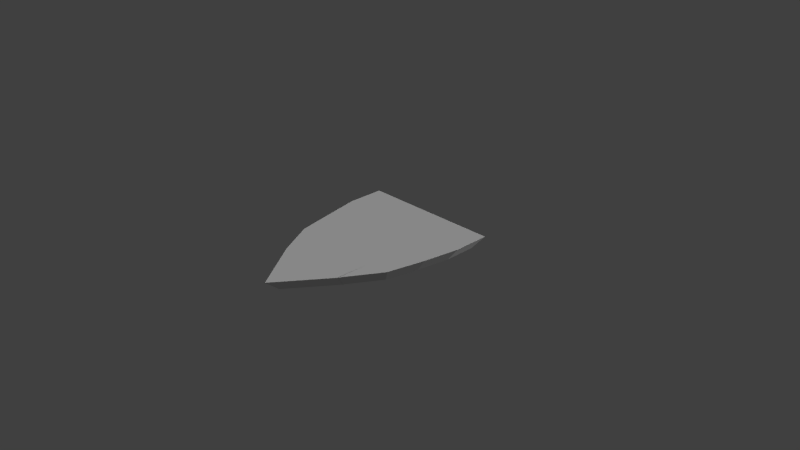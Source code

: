 # Source: escut.blend  (saved by Blender 2.68.0; exported with 4.5.12 LTS)
import bpy
from mathutils import Matrix  # noqa: F401  (used for matrix-valued properties, if any)

bpy.ops.wm.read_factory_settings(use_empty=True)
scene = bpy.context.scene
scene.name = 'Scene'

# ---- collections
col_collection_1 = bpy.data.collections.new('Collection 1'); scene.collection.children.link(col_collection_1)

# ---- world
world_world = bpy.data.worlds.new('World'); scene.world = world_world
world_world.color = (0.05088, 0.05088, 0.05088)
world_world.use_sun_shadow = False
world_world.sun_shadow_jitter_overblur = 0.0
world_world.cycles.sampling_method = 'MANUAL'
world_world.cycles.sample_map_resolution = 256

# ---- cameras
cam_camera = bpy.data.cameras.new('Camera')
cam_camera.clip_end = 100.0
cam_camera.lens = 35.0
cam_camera.sensor_width = 32.0
cam_camera.sensor_height = 18.0
cam_camera.ortho_scale = 7.314
cam_camera.dof.focus_distance = 0.0
cam_camera.dof.aperture_fstop = 128.0

# ---- lights
light_lamp = bpy.data.lights.new('Lamp', 'SUN')
light_lamp.transmission_factor = 0.0
light_lamp.cutoff_distance = 30.0
light_lamp.angle = 0.1993
light_lamp.energy = 1.0
light_lamp.shadow_buffer_clip_start = 1.001
light_lamp.shadow_soft_size = 0.1
light_lamp.shadow_cascade_max_distance = 1000.0
light_lamp.cycles.use_multiple_importance_sampling = False

# ---- meshes
me_cube_001 = bpy.data.meshes.new('Cube.001')
me_cube_001.from_pydata([(-0.4448, -0.8884, -1.0), (-0.8852, 0.8822, -1.0), (0.8855, 0.8822, -1.0), (0.439, -0.8884, -1.0), (-0.7932, -0.003113, -1.0), (0.000154, 0.8822, -1.0), (0.8119, -0.003113, -1.0), (0.000154, -1.489, -1.0), (-0.6942, -0.4458, -1.0), (-0.4425, 0.8822, -1.0), (0.8855, 0.4395, -1.0), (0.4428, -0.8884, -1.0), (-0.8852, 0.4395, -1.0), (0.4428, 0.8822, -1.0), (0.7119, -0.4458, -1.0), (-0.4425, -0.8884, -1.0), (0.4428, -0.003113, -1.0), (-0.4425, -0.003113, -1.0), (0.000154, -0.4458, -1.0), (0.4428, 0.4395, -1.0), (0.4428, -0.4458, -1.0), (-0.4425, -0.4458, -1.0), (-0.4425, 0.4395, -1.0), (-0.5026, -1.0, -2.36), (-1.0, 1.0, -2.36), (1.0, 1.0, -2.36), (0.4957, -1.0, -2.36), (-0.8961, 0.0, -2.36), (0.0, 1.0, -2.36), (0.917, 0.0, -2.36), (0.0, -1.679, -2.36), (-0.7843, -0.5, -2.36), (-0.5, 1.0, -2.36), (1.0, 0.5, -2.36), (0.5, -1.0, -2.36), (-1.0, 0.5, -2.36), (0.5, 1.0, -2.36), (0.804, -0.5, -2.36), (-0.5, -1.0, -2.36), (0.5, 0.0, -2.36), (-0.5, 0.0, -2.36), (0.0, -0.5, -2.36), (0.5, 0.5, -2.36), (0.5, -0.5, -2.36), (-0.5, -0.5, -2.36), (-0.5, 0.5, -2.36)], [], [(19, 10, 2, 13), (20, 14, 6, 16), (16, 6, 10, 19), (11, 3, 14, 20), (7, 11, 20, 18), (15, 7, 18, 21), (0, 15, 21, 8), (8, 21, 17, 4), (4, 17, 22, 12), (12, 22, 9, 1), (42, 36, 25, 33), (43, 39, 29, 37), (39, 42, 33, 29), (34, 43, 37, 26), (30, 41, 43, 34), (38, 44, 41, 30), (23, 31, 44, 38), (31, 27, 40, 44), (27, 35, 45, 40), (35, 24, 32, 45), (0, 8, 31, 23), (7, 15, 38, 30), (9, 5, 28, 32), (15, 0, 23, 38), (1, 9, 32, 24), (10, 6, 29, 33), (2, 10, 33, 25), (11, 7, 30, 34), (3, 11, 34, 26), (4, 12, 35, 27), (12, 1, 24, 35), (5, 13, 36, 28), (13, 2, 25, 36), (6, 14, 37, 29), (8, 4, 27, 31), (14, 3, 26, 37), (21, 18, 20, 16, 19, 13, 5, 9, 22, 17), (44, 40, 45, 32, 28, 36, 42, 39, 43, 41)])
me_cube_001.use_remesh_preserve_volume = False
me_cube_001.use_remesh_preserve_attributes = False
me_cube_001.use_mirror_vertex_groups = False
me_cube_001.update()

# ---- objects
ob_lamp_001 = bpy.data.objects.new('Lamp.001', light_lamp)
ob_cube = bpy.data.objects.new('Cube', me_cube_001)
ob_lamp = bpy.data.objects.new('Lamp', light_lamp)
ob_camera = bpy.data.objects.new('Camera', cam_camera)

# ---- transforms, parenting, visibility, modifiers, constraints
ob_lamp_001.location = (-3.805, 1.005, -1.963)
ob_lamp_001.rotation_euler = (2.305, 0.671, 3.868)
ob_lamp_001.lock_rotations_4d = False
ob_lamp_001.empty_display_type = 'ARROWS'
ob_lamp_001.color = (0.0, 0.0, 0.0, 0.0)
ob_lamp_001.lineart.crease_threshold = 0.0
ob_cube.location = (0.01225, -0.007593, -0.01639)
ob_cube.scale = (1.0, 1.0, -0.1192)
ob_cube.lineart.crease_threshold = 0.0
ob_lamp.location = (4.076, 1.005, 5.904)
ob_lamp.rotation_euler = (0.6503, 0.05522, 1.866)
ob_lamp.lock_rotations_4d = False
ob_lamp.empty_display_type = 'ARROWS'
ob_lamp.color = (0.0, 0.0, 0.0, 0.0)
ob_lamp.lineart.crease_threshold = 0.0
ob_camera.location = (7.481, -6.508, 5.344)
ob_camera.rotation_euler = (1.109, 0.01082, 0.8149)
ob_camera.lock_rotations_4d = False
ob_camera.empty_display_type = 'ARROWS'
ob_camera.color = (0.0, 0.0, 0.0, 0.0)
ob_camera.display_type = 'WIRE'
ob_camera.lineart.crease_threshold = 0.0

# ---- collection membership
col_collection_1.objects.link(ob_lamp_001)
col_collection_1.objects.link(ob_cube)
col_collection_1.objects.link(ob_lamp)
col_collection_1.objects.link(ob_camera)

# ---- scene / render settings (as saved in the file)
scene.camera = ob_camera
scene.frame_start = 1; scene.frame_end = 250; scene.frame_set(5)
scene.render.engine = 'BLENDER_EEVEE_NEXT'
scene.render.image_settings.color_mode = 'RGB'
scene.render.image_settings.compression = 90
scene.render.resolution_percentage = 50
scene.render.dither_intensity = 0.0
scene.cycles.use_denoising = False
scene.cycles.samples = 10
scene.cycles.sampling_pattern = 'TABULATED_SOBOL'
scene.cycles.light_sampling_threshold = 0.0
scene.cycles.use_adaptive_sampling = False
scene.cycles.use_light_tree = False
scene.cycles.blur_glossy = 0.0
scene.cycles.volume_bounces = 1
scene.cycles.pixel_filter_type = 'GAUSSIAN'
scene.cycles.sample_clamp_indirect = 0.0
scene.view_settings.view_transform = 'Standard'
bpy.context.view_layer.update()
